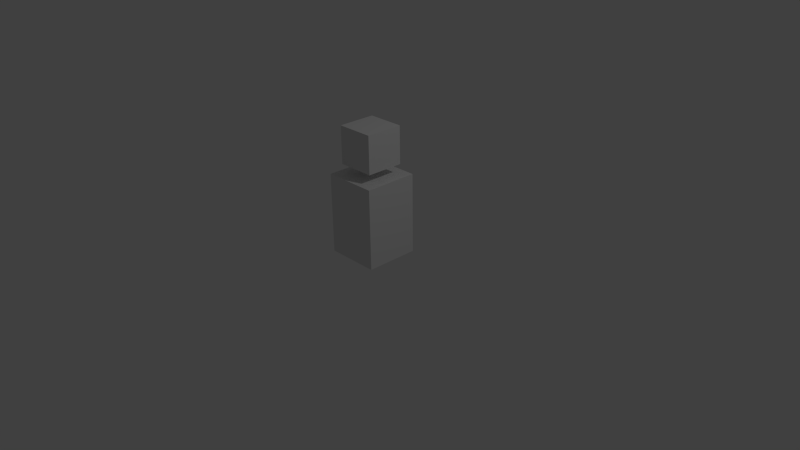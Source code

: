 # Source: puzzle.blend  (saved by Blender 2.76.0; exported with 4.5.12 LTS)
import bpy
from mathutils import Matrix  # noqa: F401  (used for matrix-valued properties, if any)

bpy.ops.wm.read_factory_settings(use_empty=True)
scene = bpy.context.scene
scene.name = 'Scene'

# ---- collections
col_collection_1 = bpy.data.collections.new('Collection 1'); scene.collection.children.link(col_collection_1)

# ---- materials (node trees are filled in below, after node groups)
mat_material = bpy.data.materials.new('Material')
mat_material.alpha_threshold = 0.0
mat_material.use_transparent_shadow = False
mat_material.roughness = 0.5
mat_material.line_color = (0.0, 0.0, 0.0, 1.0)

# ---- material node trees

# ---- world
world_world = bpy.data.worlds.new('World'); scene.world = world_world
world_world.color = (0.05088, 0.05088, 0.05088)
world_world.use_sun_shadow = False
world_world.sun_shadow_jitter_overblur = 0.0
world_world.cycles.sampling_method = 'MANUAL'
world_world.cycles.sample_map_resolution = 256

# ---- cameras
cam_camera = bpy.data.cameras.new('Camera')
cam_camera.clip_end = 100.0
cam_camera.lens = 35.0
cam_camera.sensor_width = 32.0
cam_camera.sensor_height = 18.0
cam_camera.ortho_scale = 7.314
cam_camera.dof.focus_distance = 0.0
cam_camera.dof.aperture_fstop = 128.0

# ---- lights
light_lamp = bpy.data.lights.new('Lamp', 'POINT')
light_lamp.transmission_factor = 0.0
light_lamp.cutoff_distance = 30.0
light_lamp.energy = 100.0
light_lamp.shadow_buffer_clip_start = 1.001
light_lamp.shadow_soft_size = 0.1
light_lamp.shadow_maximum_resolution = 0.006
light_lamp.use_absolute_resolution = True
light_lamp.cycles.use_multiple_importance_sampling = False

# ---- meshes
me_cube_001 = bpy.data.meshes.new('Cube.001')
me_cube_001.from_pydata([(-1.0, -1.0, -1.0), (-1.0, -1.0, 1.0), (-1.0, 1.0, -1.0), (-1.0, 1.0, 1.0), (1.0, -1.0, -1.0), (1.0, -1.0, 1.0), (1.0, 1.0, -1.0), (1.0, 1.0, 1.0)], [], [(3, 2, 0), (7, 6, 2), (5, 4, 6), (1, 0, 4), (2, 6, 4), (7, 3, 1), (1, 3, 0), (3, 7, 2), (7, 5, 6), (5, 1, 4), (0, 2, 4), (5, 7, 1)])
_ca = me_cube_001.color_attributes.new('Col', 'BYTE_COLOR', 'CORNER')
_ca.data.foreach_set('color', [0.0, 0.855, 0.0, 1.0, 0.0, 0.855, 0.0, 1.0, 0.0, 0.855, 0.0, 1.0, 0.0, 0.006995, 1.0, 1.0, 0.0, 0.006995, 1.0, 1.0, 0.0, 0.006995, 1.0, 1.0, 0.855, 0.855, 0.0, 1.0, 0.855, 0.855, 0.0, 1.0, 0.855, 0.855, 0.0, 1.0, 0.0, 0.855, 0.855, 1.0, 0.0, 0.855, 0.855, 1.0, 0.0, 0.855, 0.855, 1.0, 0.855, 0.0, 0.855, 1.0, 0.855, 0.0, 0.855, 1.0, 0.855, 0.0, 0.855, 1.0, 1.0, 0.006995, 0.008568, 1.0, 1.0, 0.006995, 0.008568, 1.0, 1.0, 0.006995, 0.008568, 1.0, 0.0, 0.855, 0.0, 1.0, 0.0, 0.855, 0.0, 1.0, 0.0, 0.855, 0.0, 1.0, 0.0, 0.006995, 1.0, 1.0, 0.0, 0.006995, 1.0, 1.0, 0.0, 0.006995, 1.0, 1.0, 0.855, 0.855, 0.0, 1.0, 0.855, 0.855, 0.0, 1.0, 0.855, 0.855, 0.0, 1.0, 0.0, 0.855, 0.855, 1.0, 0.0, 0.855, 0.855, 1.0, 0.0, 0.855, 0.855, 1.0, 0.855, 0.0, 0.855, 1.0, 0.855, 0.0, 0.855, 1.0, 0.855, 0.0, 0.855, 1.0, 1.0, 0.006995, 0.008568, 1.0, 1.0, 0.006995, 0.008568, 1.0, 1.0, 0.006995, 0.008568, 1.0])
me_cube_001.use_remesh_preserve_volume = False
me_cube_001.use_remesh_preserve_attributes = False
me_cube_001.use_mirror_vertex_groups = False
me_cube_001.use_paint_bone_selection = False
me_cube_001.use_paint_mask = True
me_cube_001.auto_texspace = False
me_cube_001.update()
me_cube = bpy.data.meshes.new('Cube')
me_cube.from_pydata([(1.0, 1.0, -1.0), (1.0, -1.0, -1.0), (-1.0, -1.0, -1.0), (-1.0, 1.0, -1.0), (1.0, 1.0, 1.0), (1.0, -1.0, 1.0), (-1.0, -1.0, 1.0), (-1.0, 1.0, 1.0)], [], [(1, 2, 3), (7, 6, 5), (4, 5, 1), (5, 6, 2), (2, 6, 7), (0, 3, 7), (0, 1, 3), (4, 7, 5), (0, 4, 1), (1, 5, 2), (3, 2, 7), (4, 0, 7)])
_ca = me_cube.color_attributes.new('Col', 'BYTE_COLOR', 'CORNER')
_ca.data.foreach_set('color', [0.305, 0.305, 0.305, 1.0, 0.305, 0.305, 0.305, 1.0, 0.305, 0.305, 0.305, 1.0, 0.305, 0.305, 0.305, 1.0, 0.305, 0.305, 0.305, 1.0, 0.305, 0.305, 0.305, 1.0, 0.305, 0.305, 0.305, 1.0, 0.4564, 0.4564, 0.4564, 1.0, 0.305, 0.305, 0.305, 1.0, 0.305, 0.305, 0.305, 1.0, 0.305, 0.305, 0.305, 1.0, 0.305, 0.305, 0.305, 1.0, 0.305, 0.305, 0.305, 1.0, 0.305, 0.305, 0.305, 1.0, 0.305, 0.305, 0.305, 1.0, 0.305, 0.305, 0.305, 1.0, 0.305, 0.305, 0.305, 1.0, 0.305, 0.305, 0.305, 1.0, 0.305, 0.305, 0.305, 1.0, 0.305, 0.305, 0.305, 1.0, 0.305, 0.305, 0.305, 1.0, 0.305, 0.305, 0.305, 1.0, 0.305, 0.305, 0.305, 1.0, 0.305, 0.305, 0.305, 1.0, 0.305, 0.305, 0.305, 1.0, 0.305, 0.305, 0.305, 1.0, 0.305, 0.305, 0.305, 1.0, 0.305, 0.305, 0.305, 1.0, 0.305, 0.305, 0.305, 1.0, 0.305, 0.305, 0.305, 1.0, 0.3185, 0.3185, 0.3185, 1.0, 0.305, 0.305, 0.305, 1.0, 0.305, 0.305, 0.305, 1.0, 0.305, 0.305, 0.305, 1.0, 0.305, 0.305, 0.305, 1.0, 0.305, 0.305, 0.305, 1.0])
me_cube.materials.append(mat_material)
me_cube.use_remesh_preserve_volume = False
me_cube.use_remesh_preserve_attributes = False
me_cube.use_mirror_vertex_groups = False
me_cube.update()

# ---- objects
ob_cube_001 = bpy.data.objects.new('Cube.001', me_cube_001)
ob_cube = bpy.data.objects.new('Cube', me_cube)
ob_lamp = bpy.data.objects.new('Lamp', light_lamp)
ob_camera = bpy.data.objects.new('Camera', cam_camera)

# ---- transforms, parenting, visibility, modifiers, constraints
ob_cube_001.location = (0.0, 0.0, 1.5)
ob_cube_001.scale = (0.25, 0.25, 0.25)
ob_cube_001.show_texture_space = True
ob_cube_001.lineart.crease_threshold = 0.0
ob_cube.location = (0.0, 0.0, 0.584)
ob_cube.scale = (0.3563, 0.3563, 0.5345)
ob_cube.lock_rotations_4d = False
ob_cube.empty_display_type = 'ARROWS'
ob_cube.lineart.crease_threshold = 0.0
ob_lamp.location = (4.076, 1.005, 5.904)
ob_lamp.rotation_euler = (0.6503, 0.05522, 1.866)
ob_lamp.lock_rotations_4d = False
ob_lamp.empty_display_type = 'ARROWS'
ob_lamp.color = (0.0, 0.0, 0.0, 0.0)
ob_lamp.lineart.crease_threshold = 0.0
ob_camera.location = (7.481, -6.508, 5.344)
ob_camera.rotation_euler = (1.109, 0.01082, 0.8149)
ob_camera.lock_rotations_4d = False
ob_camera.empty_display_type = 'ARROWS'
ob_camera.color = (0.0, 0.0, 0.0, 0.0)
ob_camera.display_type = 'WIRE'
ob_camera.lineart.crease_threshold = 0.0

# ---- collection membership
col_collection_1.objects.link(ob_cube_001)
col_collection_1.objects.link(ob_cube)
col_collection_1.objects.link(ob_lamp)
col_collection_1.objects.link(ob_camera)

# ---- scene / render settings (as saved in the file)
scene.camera = ob_camera
scene.frame_start = 1; scene.frame_end = 250; scene.frame_set(1)
scene.render.engine = 'BLENDER_EEVEE_NEXT'
scene.render.resolution_percentage = 50
scene.render.dither_intensity = 0.0
scene.cycles.use_denoising = False
scene.cycles.samples = 10
scene.cycles.sampling_pattern = 'TABULATED_SOBOL'
scene.cycles.light_sampling_threshold = 0.0
scene.cycles.use_adaptive_sampling = False
scene.cycles.use_light_tree = False
scene.cycles.blur_glossy = 0.0
scene.cycles.pixel_filter_type = 'GAUSSIAN'
scene.cycles.sample_clamp_indirect = 0.0
scene.view_settings.view_transform = 'Standard'
bpy.context.view_layer.update()
